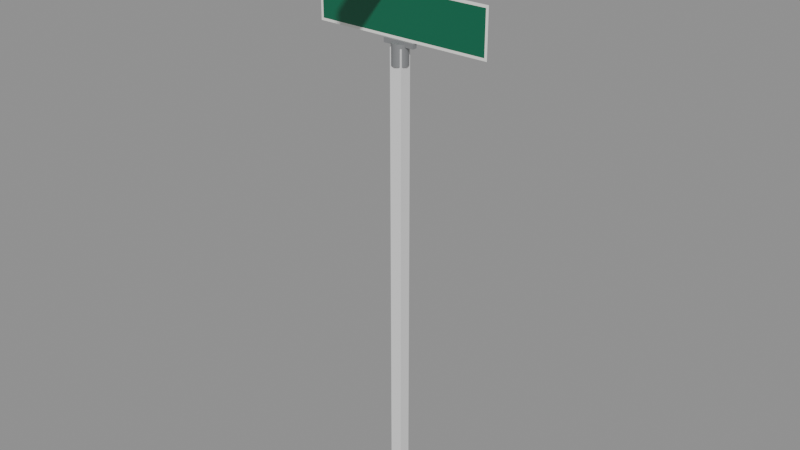 # Source: tf_street_name_sign.blend  (saved by Blender 5.2.45; exported with 4.5.12 LTS)
import bpy
from mathutils import Matrix  # noqa: F401  (used for matrix-valued properties, if any)

bpy.ops.wm.read_factory_settings(use_empty=True)
scene = bpy.context.scene
scene.name = 'Scene'

# ---- materials (node trees are filled in below, after node groups)
mat_galv_steel = bpy.data.materials.new('galv_steel')
mat_sign_white_retro = bpy.data.materials.new('sign_white_retro')
mat_sign_back_alu = bpy.data.materials.new('sign_back_alu')
mat_sign_green_retro = bpy.data.materials.new('sign_green_retro')

# ---- material node trees
mat_galv_steel.use_nodes = True; mat_galv_steel.node_tree.nodes.clear()
_N = mat_galv_steel.node_tree.nodes; _L = mat_galv_steel.node_tree.links
n0 = _N.new('ShaderNodeBsdfPrincipled'); n0.name = 'Principled BSDF'; n0.location = (-200, 100)
n0.inputs[0].default_value = (0.305, 0.314, 0.3231, 1.0)
n0.inputs[1].default_value = 0.35
n0.inputs[2].default_value = 0.45
n0.inputs[10].default_value = 0.005
n1 = _N.new('ShaderNodeOutputMaterial'); n1.name = 'Material Output'; n1.location = (200, 100)
_L.new(n0.outputs[0], n1.inputs[0])
n1.is_active_output = True
mat_sign_white_retro.use_nodes = True; mat_sign_white_retro.node_tree.nodes.clear()
_N = mat_sign_white_retro.node_tree.nodes; _L = mat_sign_white_retro.node_tree.links
n0 = _N.new('ShaderNodeBsdfPrincipled'); n0.name = 'Principled BSDF'; n0.location = (-200, 100)
n0.inputs[0].default_value = (0.9131, 0.9131, 0.8714, 1.0)
n0.inputs[2].default_value = 0.35
n0.inputs[10].default_value = 0.005
n1 = _N.new('ShaderNodeOutputMaterial'); n1.name = 'Material Output'; n1.location = (200, 100)
_L.new(n0.outputs[0], n1.inputs[0])
n1.is_active_output = True
mat_sign_back_alu.use_nodes = True; mat_sign_back_alu.node_tree.nodes.clear()
_N = mat_sign_back_alu.node_tree.nodes; _L = mat_sign_back_alu.node_tree.links
n0 = _N.new('ShaderNodeBsdfPrincipled'); n0.name = 'Principled BSDF'; n0.location = (-200, 100)
n0.inputs[0].default_value = (0.402, 0.4125, 0.4233, 1.0)
n0.inputs[1].default_value = 0.35
n0.inputs[10].default_value = 0.005
n1 = _N.new('ShaderNodeOutputMaterial'); n1.name = 'Material Output'; n1.location = (200, 100)
_L.new(n0.outputs[0], n1.inputs[0])
n1.is_active_output = True
mat_sign_green_retro.use_nodes = True; mat_sign_green_retro.node_tree.nodes.clear()
_N = mat_sign_green_retro.node_tree.nodes; _L = mat_sign_green_retro.node_tree.links
n0 = _N.new('ShaderNodeBsdfPrincipled'); n0.name = 'Principled BSDF'; n0.location = (-200, 100)
n0.inputs[0].default_value = (0.0, 0.1413, 0.06848, 1.0)
n0.inputs[2].default_value = 0.35
n0.inputs[10].default_value = 0.005
n1 = _N.new('ShaderNodeOutputMaterial'); n1.name = 'Material Output'; n1.location = (200, 100)
_L.new(n0.outputs[0], n1.inputs[0])
n1.is_active_output = True

# ---- meshes
me_cylinder = bpy.data.meshes.new('Cylinder')
me_cylinder.from_pydata([(0.0, 0.0302, -1.135), (0.0, 0.0302, 1.135), (0.0151, 0.02615, -1.135), (0.0151, 0.02615, 1.135), (0.02615, 0.0151, -1.135), (0.02615, 0.0151, 1.135), (0.0302, 0.0, -1.135), (0.0302, 0.0, 1.135), (0.02615, -0.0151, -1.135), (0.02615, -0.0151, 1.135), (0.0151, -0.02615, -1.135), (0.0151, -0.02615, 1.135), (0.0, -0.0302, -1.135), (0.0, -0.0302, 1.135), (-0.0151, -0.02615, -1.135), (-0.0151, -0.02615, 1.135), (-0.02615, -0.0151, -1.135), (-0.02615, -0.0151, 1.135), (-0.0302, 0.0, -1.135), (-0.0302, 0.0, 1.135), (-0.02615, 0.0151, -1.135), (-0.02615, 0.0151, 1.135), (-0.0151, 0.02615, -1.135), (-0.0151, 0.02615, 1.135)], [], [(0, 1, 3, 2), (2, 3, 5, 4), (4, 5, 7, 6), (6, 7, 9, 8), (8, 9, 11, 10), (10, 11, 13, 12), (12, 13, 15, 14), (14, 15, 17, 16), (16, 17, 19, 18), (18, 19, 21, 20), (3, 1, 23, 21, 19, 17, 15, 13, 11, 9, 7, 5), (20, 21, 23, 22), (22, 23, 1, 0), (0, 2, 4, 6, 8, 10, 12, 14, 16, 18, 20, 22)])
me_cylinder.polygons.foreach_set('use_smooth', [True] * 14)
_k = set([(0, 2), (0, 22), (1, 3), (1, 23), (2, 4), (3, 5), (4, 6), (5, 7), (6, 8), (7, 9), (8, 10), (9, 11), (10, 12), (11, 13), (12, 14), (13, 15), (14, 16), (15, 17), (16, 18), (17, 19), (18, 20), (19, 21), (20, 22), (21, 23)])
me_cylinder.attributes.new('sharp_edge', 'BOOLEAN', 'EDGE').data.foreach_set('value', [ (min(e.vertices), max(e.vertices)) in _k for e in me_cylinder.edges])
_uv = me_cylinder.uv_layers.new(name='UVMap')
_uv.uv.foreach_set('vector', [1.0, 0.5, 1.0, 1.0, 0.9167, 1.0, 0.9167, 0.5, 0.9167, 0.5, 0.9167, 1.0, 0.8333, 1.0, 0.8333, 0.5, 0.8333, 0.5, 0.8333, 1.0, 0.75, 1.0, 0.75, 0.5, 0.75, 0.5, 0.75, 1.0, 0.6667, 1.0, 0.6667, 0.5, 0.6667, 0.5, 0.6667, 1.0, 0.5833, 1.0, 0.5833, 0.5, 0.5833, 0.5, 0.5833, 1.0, 0.5, 1.0, 0.5, 0.5, 0.5, 0.5, 0.5, 1.0, 0.4167, 1.0, 0.4167, 0.5, 0.4167, 0.5, 0.4167, 1.0, 0.3333, 1.0, 0.3333, 0.5, 0.3333, 0.5, 0.3333, 1.0, 0.25, 1.0, 0.25, 0.5, 0.25, 0.5, 0.25, 1.0, 0.1667, 1.0, 0.1667, 0.5, 0.37, 0.4578, 0.25, 0.49, 0.13, 0.4578, 0.04215, 0.37, 0.01, 0.25, 0.04215, 0.13, 0.13, 0.04215, 0.25, 0.01, 0.37, 0.04215, 0.4578, 0.13, 0.49, 0.25, 0.4578, 0.37, 0.1667, 0.5, 0.1667, 1.0, 0.08333, 1.0, 0.08333, 0.5, 0.08333, 0.5, 0.08333, 1.0, 7.451e-08, 1.0, 7.451e-08, 0.5, 0.75, 0.49, 0.87, 0.4578, 0.9578, 0.37, 0.99, 0.25, 0.9578, 0.13, 0.87, 0.04215, 0.75, 0.01, 0.63, 0.04215, 0.5422, 0.13, 0.51, 0.25, 0.5422, 0.37, 0.63, 0.4578])
me_cylinder.materials.append(mat_galv_steel)
me_cylinder.update()
me_cylinder_001 = bpy.data.meshes.new('Cylinder.001')
me_cylinder_001.from_pydata([(0.0, 0.04, -0.05), (0.0, 0.04, 0.05), (0.02, 0.03464, -0.05), (0.02, 0.03464, 0.05), (0.03464, 0.02, -0.05), (0.03464, 0.02, 0.05), (0.04, 0.0, -0.05), (0.04, 0.0, 0.05), (0.03464, -0.02, -0.05), (0.03464, -0.02, 0.05), (0.02, -0.03464, -0.05), (0.02, -0.03464, 0.05), (0.0, -0.04, -0.05), (0.0, -0.04, 0.05), (-0.02, -0.03464, -0.05), (-0.02, -0.03464, 0.05), (-0.03464, -0.02, -0.05), (-0.03464, -0.02, 0.05), (-0.04, 0.0, -0.05), (-0.04, 0.0, 0.05), (-0.03464, 0.02, -0.05), (-0.03464, 0.02, 0.05), (-0.02, 0.03464, -0.05), (-0.02, 0.03464, 0.05)], [], [(0, 1, 3, 2), (2, 3, 5, 4), (4, 5, 7, 6), (6, 7, 9, 8), (8, 9, 11, 10), (10, 11, 13, 12), (12, 13, 15, 14), (14, 15, 17, 16), (16, 17, 19, 18), (18, 19, 21, 20), (3, 1, 23, 21, 19, 17, 15, 13, 11, 9, 7, 5), (20, 21, 23, 22), (22, 23, 1, 0), (0, 2, 4, 6, 8, 10, 12, 14, 16, 18, 20, 22)])
me_cylinder_001.polygons.foreach_set('use_smooth', [True] * 14)
_k = set([(0, 2), (0, 22), (1, 3), (1, 23), (2, 4), (3, 5), (4, 6), (5, 7), (6, 8), (7, 9), (8, 10), (9, 11), (10, 12), (11, 13), (12, 14), (13, 15), (14, 16), (15, 17), (16, 18), (17, 19), (18, 20), (19, 21), (20, 22), (21, 23)])
me_cylinder_001.attributes.new('sharp_edge', 'BOOLEAN', 'EDGE').data.foreach_set('value', [ (min(e.vertices), max(e.vertices)) in _k for e in me_cylinder_001.edges])
_uv = me_cylinder_001.uv_layers.new(name='UVMap')
_uv.uv.foreach_set('vector', [1.0, 0.5, 1.0, 1.0, 0.9167, 1.0, 0.9167, 0.5, 0.9167, 0.5, 0.9167, 1.0, 0.8333, 1.0, 0.8333, 0.5, 0.8333, 0.5, 0.8333, 1.0, 0.75, 1.0, 0.75, 0.5, 0.75, 0.5, 0.75, 1.0, 0.6667, 1.0, 0.6667, 0.5, 0.6667, 0.5, 0.6667, 1.0, 0.5833, 1.0, 0.5833, 0.5, 0.5833, 0.5, 0.5833, 1.0, 0.5, 1.0, 0.5, 0.5, 0.5, 0.5, 0.5, 1.0, 0.4167, 1.0, 0.4167, 0.5, 0.4167, 0.5, 0.4167, 1.0, 0.3333, 1.0, 0.3333, 0.5, 0.3333, 0.5, 0.3333, 1.0, 0.25, 1.0, 0.25, 0.5, 0.25, 0.5, 0.25, 1.0, 0.1667, 1.0, 0.1667, 0.5, 0.37, 0.4578, 0.25, 0.49, 0.13, 0.4578, 0.04215, 0.37, 0.01, 0.25, 0.04215, 0.13, 0.13, 0.04215, 0.25, 0.01, 0.37, 0.04215, 0.4578, 0.13, 0.49, 0.25, 0.4578, 0.37, 0.1667, 0.5, 0.1667, 1.0, 0.08333, 1.0, 0.08333, 0.5, 0.08333, 0.5, 0.08333, 1.0, 7.451e-08, 1.0, 7.451e-08, 0.5, 0.75, 0.49, 0.87, 0.4578, 0.9578, 0.37, 0.99, 0.25, 0.9578, 0.13, 0.87, 0.04215, 0.75, 0.01, 0.63, 0.04215, 0.5422, 0.13, 0.51, 0.25, 0.5422, 0.37, 0.63, 0.4578])
me_cylinder_001.materials.append(mat_galv_steel)
me_cylinder_001.update()
me_cube = bpy.data.meshes.new('Cube')
me_cube.from_pydata([(-0.08, -0.012, 2.276), (-0.08, -0.012, 2.3), (-0.08, 0.012, 2.276), (-0.08, 0.012, 2.3), (0.08, -0.012, 2.276), (0.08, -0.012, 2.3), (0.08, 0.012, 2.276), (0.08, 0.012, 2.3)], [], [(0, 1, 3, 2), (2, 3, 7, 6), (6, 7, 5, 4), (4, 5, 1, 0), (2, 6, 4, 0), (7, 3, 1, 5)])
_uv = me_cube.uv_layers.new(name='UVMap')
_uv.uv.foreach_set('vector', [0.375, 0.0, 0.625, 0.0, 0.625, 0.25, 0.375, 0.25, 0.375, 0.25, 0.625, 0.25, 0.625, 0.5, 0.375, 0.5, 0.375, 0.5, 0.625, 0.5, 0.625, 0.75, 0.375, 0.75, 0.375, 0.75, 0.625, 0.75, 0.625, 1.0, 0.375, 1.0, 0.125, 0.5, 0.375, 0.5, 0.375, 0.75, 0.125, 0.75, 0.625, 0.5, 0.875, 0.5, 0.875, 0.75, 0.625, 0.75])
me_cube.materials.append(mat_galv_steel)
me_cube.update()
me_cube_001 = bpy.data.meshes.new('Cube.001')
me_cube_001.from_pydata([(-0.08, -0.012, 2.53), (-0.08, -0.012, 2.554), (-0.08, 0.012, 2.53), (-0.08, 0.012, 2.554), (0.08, -0.012, 2.53), (0.08, -0.012, 2.554), (0.08, 0.012, 2.53), (0.08, 0.012, 2.554)], [], [(0, 1, 3, 2), (2, 3, 7, 6), (6, 7, 5, 4), (4, 5, 1, 0), (2, 6, 4, 0), (7, 3, 1, 5)])
_uv = me_cube_001.uv_layers.new(name='UVMap')
_uv.uv.foreach_set('vector', [0.375, 0.0, 0.625, 0.0, 0.625, 0.25, 0.375, 0.25, 0.375, 0.25, 0.625, 0.25, 0.625, 0.5, 0.375, 0.5, 0.375, 0.5, 0.625, 0.5, 0.625, 0.75, 0.375, 0.75, 0.375, 0.75, 0.625, 0.75, 0.625, 1.0, 0.375, 1.0, 0.125, 0.5, 0.375, 0.5, 0.375, 0.75, 0.125, 0.75, 0.625, 0.5, 0.875, 0.5, 0.875, 0.75, 0.625, 0.75])
me_cube_001.materials.append(mat_galv_steel)
me_cube_001.update()
me_cube_002 = bpy.data.meshes.new('Cube.002')
me_cube_002.from_pydata([(-0.08, -0.012, 2.566), (-0.08, -0.012, 2.59), (-0.08, 0.012, 2.566), (-0.08, 0.012, 2.59), (0.08, -0.012, 2.566), (0.08, -0.012, 2.59), (0.08, 0.012, 2.566), (0.08, 0.012, 2.59)], [], [(0, 1, 3, 2), (2, 3, 7, 6), (6, 7, 5, 4), (4, 5, 1, 0), (2, 6, 4, 0), (7, 3, 1, 5)])
_uv = me_cube_002.uv_layers.new(name='UVMap')
_uv.uv.foreach_set('vector', [0.375, 0.0, 0.625, 0.0, 0.625, 0.25, 0.375, 0.25, 0.375, 0.25, 0.625, 0.25, 0.625, 0.5, 0.375, 0.5, 0.375, 0.5, 0.625, 0.5, 0.625, 0.75, 0.375, 0.75, 0.375, 0.75, 0.625, 0.75, 0.625, 1.0, 0.375, 1.0, 0.125, 0.5, 0.375, 0.5, 0.375, 0.75, 0.125, 0.75, 0.625, 0.5, 0.875, 0.5, 0.875, 0.75, 0.625, 0.75])
me_cube_002.materials.append(mat_galv_steel)
me_cube_002.update()
me_cube_003 = bpy.data.meshes.new('Cube.003')
me_cube_003.from_pydata([(-0.08, -0.012, 2.82), (-0.08, -0.012, 2.844), (-0.08, 0.012, 2.82), (-0.08, 0.012, 2.844), (0.08, -0.012, 2.82), (0.08, -0.012, 2.844), (0.08, 0.012, 2.82), (0.08, 0.012, 2.844)], [], [(0, 1, 3, 2), (2, 3, 7, 6), (6, 7, 5, 4), (4, 5, 1, 0), (2, 6, 4, 0), (7, 3, 1, 5)])
_uv = me_cube_003.uv_layers.new(name='UVMap')
_uv.uv.foreach_set('vector', [0.375, 0.0, 0.625, 0.0, 0.625, 0.25, 0.375, 0.25, 0.375, 0.25, 0.625, 0.25, 0.625, 0.5, 0.375, 0.5, 0.375, 0.5, 0.625, 0.5, 0.625, 0.75, 0.375, 0.75, 0.375, 0.75, 0.625, 0.75, 0.625, 1.0, 0.375, 1.0, 0.125, 0.5, 0.375, 0.5, 0.375, 0.75, 0.125, 0.75, 0.625, 0.5, 0.875, 0.5, 0.875, 0.75, 0.625, 0.75])
me_cube_003.materials.append(mat_galv_steel)
me_cube_003.update()
me_cylinder_002 = bpy.data.meshes.new('Cylinder.002')
me_cylinder_002.from_pydata([(0.0, 0.022, -0.03), (0.0, 0.022, 0.03), (0.01556, 0.01556, -0.03), (0.01556, 0.01556, 0.03), (0.022, 0.0, -0.03), (0.022, 0.0, 0.03), (0.01556, -0.01556, -0.03), (0.01556, -0.01556, 0.03), (0.0, -0.022, -0.03), (0.0, -0.022, 0.03), (-0.01556, -0.01556, -0.03), (-0.01556, -0.01556, 0.03), (-0.022, 0.0, -0.03), (-0.022, 0.0, 0.03), (-0.01556, 0.01556, -0.03), (-0.01556, 0.01556, 0.03)], [], [(0, 1, 3, 2), (2, 3, 5, 4), (4, 5, 7, 6), (6, 7, 9, 8), (8, 9, 11, 10), (10, 11, 13, 12), (3, 1, 15, 13, 11, 9, 7, 5), (12, 13, 15, 14), (14, 15, 1, 0), (0, 2, 4, 6, 8, 10, 12, 14)])
me_cylinder_002.polygons.foreach_set('use_smooth', [True] * 10)
_k = set([(0, 1), (0, 2), (0, 14), (1, 3), (1, 15), (2, 3), (2, 4), (3, 5), (4, 5), (4, 6), (5, 7), (6, 7), (6, 8), (7, 9), (8, 9), (8, 10), (9, 11), (10, 11), (10, 12), (11, 13), (12, 13), (12, 14), (13, 15), (14, 15)])
me_cylinder_002.attributes.new('sharp_edge', 'BOOLEAN', 'EDGE').data.foreach_set('value', [ (min(e.vertices), max(e.vertices)) in _k for e in me_cylinder_002.edges])
_uv = me_cylinder_002.uv_layers.new(name='UVMap')
_uv.uv.foreach_set('vector', [1.0, 0.5, 1.0, 1.0, 0.875, 1.0, 0.875, 0.5, 0.875, 0.5, 0.875, 1.0, 0.75, 1.0, 0.75, 0.5, 0.75, 0.5, 0.75, 1.0, 0.625, 1.0, 0.625, 0.5, 0.625, 0.5, 0.625, 1.0, 0.5, 1.0, 0.5, 0.5, 0.5, 0.5, 0.5, 1.0, 0.375, 1.0, 0.375, 0.5, 0.375, 0.5, 0.375, 1.0, 0.25, 1.0, 0.25, 0.5, 0.4197, 0.4197, 0.25, 0.49, 0.08029, 0.4197, 0.01, 0.25, 0.08029, 0.08029, 0.25, 0.01, 0.4197, 0.08029, 0.49, 0.25, 0.25, 0.5, 0.25, 1.0, 0.125, 1.0, 0.125, 0.5, 0.125, 0.5, 0.125, 1.0, 0.0, 1.0, 0.0, 0.5, 0.75, 0.49, 0.9197, 0.4197, 0.99, 0.25, 0.9197, 0.08029, 0.75, 0.01, 0.5803, 0.08029, 0.51, 0.25, 0.5803, 0.4197])
me_cylinder_002.materials.append(mat_galv_steel)
me_cylinder_002.update()
me_cylinder_003 = bpy.data.meshes.new('Cylinder.003')
me_cylinder_003.from_pydata([(0.0, 0.03, -0.01), (0.0, 0.03, 0.01), (0.02121, 0.02121, -0.01), (0.02121, 0.02121, 0.01), (0.03, 0.0, -0.01), (0.03, 0.0, 0.01), (0.02121, -0.02121, -0.01), (0.02121, -0.02121, 0.01), (0.0, -0.03, -0.01), (0.0, -0.03, 0.01), (-0.02121, -0.02121, -0.01), (-0.02121, -0.02121, 0.01), (-0.03, 0.0, -0.01), (-0.03, 0.0, 0.01), (-0.02121, 0.02121, -0.01), (-0.02121, 0.02121, 0.01)], [], [(0, 1, 3, 2), (2, 3, 5, 4), (4, 5, 7, 6), (6, 7, 9, 8), (8, 9, 11, 10), (10, 11, 13, 12), (3, 1, 15, 13, 11, 9, 7, 5), (12, 13, 15, 14), (14, 15, 1, 0), (0, 2, 4, 6, 8, 10, 12, 14)])
me_cylinder_003.polygons.foreach_set('use_smooth', [True] * 10)
_k = set([(0, 1), (0, 2), (0, 14), (1, 3), (1, 15), (2, 3), (2, 4), (3, 5), (4, 5), (4, 6), (5, 7), (6, 7), (6, 8), (7, 9), (8, 9), (8, 10), (9, 11), (10, 11), (10, 12), (11, 13), (12, 13), (12, 14), (13, 15), (14, 15)])
me_cylinder_003.attributes.new('sharp_edge', 'BOOLEAN', 'EDGE').data.foreach_set('value', [ (min(e.vertices), max(e.vertices)) in _k for e in me_cylinder_003.edges])
_uv = me_cylinder_003.uv_layers.new(name='UVMap')
_uv.uv.foreach_set('vector', [1.0, 0.5, 1.0, 1.0, 0.875, 1.0, 0.875, 0.5, 0.875, 0.5, 0.875, 1.0, 0.75, 1.0, 0.75, 0.5, 0.75, 0.5, 0.75, 1.0, 0.625, 1.0, 0.625, 0.5, 0.625, 0.5, 0.625, 1.0, 0.5, 1.0, 0.5, 0.5, 0.5, 0.5, 0.5, 1.0, 0.375, 1.0, 0.375, 0.5, 0.375, 0.5, 0.375, 1.0, 0.25, 1.0, 0.25, 0.5, 0.4197, 0.4197, 0.25, 0.49, 0.08029, 0.4197, 0.01, 0.25, 0.08029, 0.08029, 0.25, 0.01, 0.4197, 0.08029, 0.49, 0.25, 0.25, 0.5, 0.25, 1.0, 0.125, 1.0, 0.125, 0.5, 0.125, 0.5, 0.125, 1.0, 0.0, 1.0, 0.0, 0.5, 0.75, 0.49, 0.9197, 0.4197, 0.99, 0.25, 0.9197, 0.08029, 0.75, 0.01, 0.5803, 0.08029, 0.51, 0.25, 0.5803, 0.4197])
me_cylinder_003.materials.append(mat_galv_steel)
me_cylinder_003.update()
me_cube_004 = bpy.data.meshes.new('Cube.004')
me_cube_004.from_pydata([(-0.45, -0.0015, 2.3), (-0.45, -0.0015, 2.53), (-0.45, 0.0015, 2.3), (-0.45, 0.0015, 2.53), (0.45, -0.0015, 2.3), (0.45, -0.0015, 2.53), (0.45, 0.0015, 2.3), (0.45, 0.0015, 2.53)], [], [(0, 1, 3, 2), (2, 3, 7, 6), (6, 7, 5, 4), (4, 5, 1, 0), (2, 6, 4, 0), (7, 3, 1, 5)])
me_cube_004.polygons.foreach_set('material_index', [1, 0, 1, 0, 1, 1])
_uv = me_cube_004.uv_layers.new(name='UVMap')
_uv.uv.foreach_set('vector', [0.375, 0.0, 0.625, 0.0, 0.625, 0.25, 0.375, 0.25, 0.375, 0.25, 0.625, 0.25, 0.625, 0.5, 0.375, 0.5, 0.375, 0.5, 0.625, 0.5, 0.625, 0.75, 0.375, 0.75, 0.375, 0.75, 0.625, 0.75, 0.625, 1.0, 0.375, 1.0, 0.125, 0.5, 0.375, 0.5, 0.375, 0.75, 0.125, 0.75, 0.625, 0.5, 0.875, 0.5, 0.875, 0.75, 0.625, 0.75])
me_cube_004.materials.append(mat_sign_white_retro)
me_cube_004.materials.append(mat_sign_back_alu)
me_cube_004.update()
me_plane = bpy.data.meshes.new('Plane')
me_plane.from_pydata([(-0.4373, 0.002, 2.517), (0.4373, 0.002, 2.517), (-0.4373, 0.002, 2.313), (0.4373, 0.002, 2.313)], [], [(0, 1, 3, 2)])
_uv = me_plane.uv_layers.new(name='UVMap')
_uv.uv.foreach_set('vector', [0.0, 0.0, 1.0, 0.0, 1.0, 1.0, 0.0, 1.0])
me_plane.materials.append(mat_sign_green_retro)
me_plane.update()
me_plane_001 = bpy.data.meshes.new('Plane.001')
me_plane_001.from_pydata([(-0.4373, -0.002, 2.313), (0.4373, -0.002, 2.313), (-0.4373, -0.002, 2.517), (0.4373, -0.002, 2.517)], [], [(0, 1, 3, 2)])
_uv = me_plane_001.uv_layers.new(name='UVMap')
_uv.uv.foreach_set('vector', [0.0, 0.0, 1.0, 0.0, 1.0, 1.0, 0.0, 1.0])
me_plane_001.materials.append(mat_sign_green_retro)
me_plane_001.update()
me_cube_005 = bpy.data.meshes.new('Cube.005')
me_cube_005.from_pydata([(-0.45, -0.0015, 2.59), (-0.45, -0.0015, 2.82), (-0.45, 0.0015, 2.59), (-0.45, 0.0015, 2.82), (0.45, -0.0015, 2.59), (0.45, -0.0015, 2.82), (0.45, 0.0015, 2.59), (0.45, 0.0015, 2.82)], [], [(0, 1, 3, 2), (2, 3, 7, 6), (6, 7, 5, 4), (4, 5, 1, 0), (2, 6, 4, 0), (7, 3, 1, 5)])
me_cube_005.polygons.foreach_set('material_index', [1, 0, 1, 0, 1, 1])
_uv = me_cube_005.uv_layers.new(name='UVMap')
_uv.uv.foreach_set('vector', [0.375, 0.0, 0.625, 0.0, 0.625, 0.25, 0.375, 0.25, 0.375, 0.25, 0.625, 0.25, 0.625, 0.5, 0.375, 0.5, 0.375, 0.5, 0.625, 0.5, 0.625, 0.75, 0.375, 0.75, 0.375, 0.75, 0.625, 0.75, 0.625, 1.0, 0.375, 1.0, 0.125, 0.5, 0.375, 0.5, 0.375, 0.75, 0.125, 0.75, 0.625, 0.5, 0.875, 0.5, 0.875, 0.75, 0.625, 0.75])
me_cube_005.materials.append(mat_sign_white_retro)
me_cube_005.materials.append(mat_sign_back_alu)
me_cube_005.update()
me_plane_002 = bpy.data.meshes.new('Plane.002')
me_plane_002.from_pydata([(-0.4373, 0.002, 2.807), (0.4373, 0.002, 2.807), (-0.4373, 0.002, 2.603), (0.4373, 0.002, 2.603)], [], [(0, 1, 3, 2)])
_uv = me_plane_002.uv_layers.new(name='UVMap')
_uv.uv.foreach_set('vector', [0.0, 0.0, 1.0, 0.0, 1.0, 1.0, 0.0, 1.0])
me_plane_002.materials.append(mat_sign_green_retro)
me_plane_002.update()
me_plane_003 = bpy.data.meshes.new('Plane.003')
me_plane_003.from_pydata([(-0.4373, -0.002, 2.603), (0.4373, -0.002, 2.603), (-0.4373, -0.002, 2.807), (0.4373, -0.002, 2.807)], [], [(0, 1, 3, 2)])
_uv = me_plane_003.uv_layers.new(name='UVMap')
_uv.uv.foreach_set('vector', [0.0, 0.0, 1.0, 0.0, 1.0, 1.0, 0.0, 1.0])
me_plane_003.materials.append(mat_sign_green_retro)
me_plane_003.update()
me_cube_006 = bpy.data.meshes.new('Cube.006')
me_cube_006.from_pydata([(-0.0302, -0.0302, 0.0), (-0.0302, -0.0302, 2.27), (-0.0302, 0.0302, 0.0), (-0.0302, 0.0302, 2.27), (0.0302, -0.0302, 0.0), (0.0302, -0.0302, 2.27), (0.0302, 0.0302, 0.0), (0.0302, 0.0302, 2.27)], [], [(0, 1, 3, 2), (2, 3, 7, 6), (6, 7, 5, 4), (4, 5, 1, 0), (2, 6, 4, 0), (7, 3, 1, 5)])
_uv = me_cube_006.uv_layers.new(name='UVMap')
_uv.uv.foreach_set('vector', [0.375, 0.0, 0.625, 0.0, 0.625, 0.25, 0.375, 0.25, 0.375, 0.25, 0.625, 0.25, 0.625, 0.5, 0.375, 0.5, 0.375, 0.5, 0.625, 0.5, 0.625, 0.75, 0.375, 0.75, 0.375, 0.75, 0.625, 0.75, 0.625, 1.0, 0.375, 1.0, 0.125, 0.5, 0.375, 0.5, 0.375, 0.75, 0.125, 0.75, 0.625, 0.5, 0.875, 0.5, 0.875, 0.75, 0.625, 0.75])
me_cube_006.update()

# ---- objects
ob_post = bpy.data.objects.new('post', me_cylinder)
ob_bracket_collar = bpy.data.objects.new('bracket_collar', me_cylinder_001)
ob_bracket_a_clamp = bpy.data.objects.new('bracket_A_clamp', me_cube)
ob_bracket_a_clamp_001 = bpy.data.objects.new('bracket_A_clamp.001', me_cube_001)
ob_bracket_b_clamp = bpy.data.objects.new('bracket_B_clamp', me_cube_002)
ob_bracket_b_clamp_001 = bpy.data.objects.new('bracket_B_clamp.001', me_cube_003)
ob_bracket_stem = bpy.data.objects.new('bracket_stem', me_cylinder_002)
ob_bracket_cap = bpy.data.objects.new('bracket_cap', me_cylinder_003)
ob_blade_a_plate = bpy.data.objects.new('blade_A_plate', me_cube_004)
ob_blade_a_fieldf = bpy.data.objects.new('blade_A_fieldF', me_plane)
ob_blade_a_fieldb = bpy.data.objects.new('blade_A_fieldB', me_plane_001)
ob_blade_b_plate = bpy.data.objects.new('blade_B_plate', me_cube_005)
ob_blade_b_fieldf = bpy.data.objects.new('blade_B_fieldF', me_plane_002)
ob_blade_b_fieldb = bpy.data.objects.new('blade_B_fieldB', me_plane_003)
ob_textanchor_a_front = bpy.data.objects.new('TextAnchor_A_front', None)
ob_textanchor_a_back = bpy.data.objects.new('TextAnchor_A_back', None)
ob_textanchor_b_front = bpy.data.objects.new('TextAnchor_B_front', None)
ob_textanchor_b_back = bpy.data.objects.new('TextAnchor_B_back', None)
ob_post_convcolonly = bpy.data.objects.new('post-convcolonly', me_cube_006)

# ---- transforms, parenting, visibility, modifiers, constraints
ob_post.location = (0.0, 0.0, 1.135)
ob_bracket_collar.location = (0.0, 0.0, 2.24)
ob_bracket_a_clamp.location = (0.0, 0.0, 0.0)
ob_bracket_a_clamp_001.location = (0.0, 0.0, 0.0)
ob_bracket_b_clamp.location = (0.0, 0.0, 0.0)
ob_bracket_b_clamp.rotation_euler = (0.0, -0.0, 1.571)
ob_bracket_b_clamp_001.location = (0.0, 0.0, 0.0)
ob_bracket_b_clamp_001.rotation_euler = (0.0, -0.0, 1.571)
ob_bracket_stem.location = (0.0, 0.0, 2.56)
ob_bracket_cap.location = (0.0, 0.0, 2.84)
ob_blade_a_plate.location = (0.0, 0.0, 0.0)
ob_blade_a_fieldf.location = (0.0, 0.0, 0.0)
ob_blade_a_fieldb.location = (0.0, 0.0, 0.0)
ob_blade_b_plate.location = (0.0, 0.0, 0.0)
ob_blade_b_plate.rotation_euler = (0.0, -0.0, 1.571)
ob_blade_b_fieldf.location = (0.0, 0.0, 0.0)
ob_blade_b_fieldf.rotation_euler = (0.0, -0.0, 1.571)
ob_blade_b_fieldb.location = (0.0, 0.0, 0.0)
ob_blade_b_fieldb.rotation_euler = (0.0, -0.0, 1.571)
ob_textanchor_a_front.location = (0.0, 0.003, 2.415)
ob_textanchor_a_front.rotation_euler = (0.0, -0.0, 3.142)
ob_textanchor_a_front.empty_display_type = 'ARROWS'
ob_textanchor_a_front.empty_display_size = 0.1
ob_textanchor_a_back.location = (0.0, -0.003, 2.415)
ob_textanchor_a_back.empty_display_type = 'ARROWS'
ob_textanchor_a_back.empty_display_size = 0.1
ob_textanchor_b_front.location = (-0.003, 2.265e-10, 2.705)
ob_textanchor_b_front.rotation_euler = (0.0, 0.0, -1.571)
ob_textanchor_b_front.empty_display_type = 'ARROWS'
ob_textanchor_b_front.empty_display_size = 0.1
ob_textanchor_b_back.location = (0.003, -2.265e-10, 2.705)
ob_textanchor_b_back.rotation_euler = (0.0, -0.0, 1.571)
ob_textanchor_b_back.empty_display_type = 'ARROWS'
ob_textanchor_b_back.empty_display_size = 0.1
ob_post_convcolonly.location = (0.0, 0.0, 0.0)

# ---- collection membership
scene.collection.objects.link(ob_post)
scene.collection.objects.link(ob_bracket_collar)
scene.collection.objects.link(ob_bracket_a_clamp)
scene.collection.objects.link(ob_bracket_a_clamp_001)
scene.collection.objects.link(ob_bracket_b_clamp)
scene.collection.objects.link(ob_bracket_b_clamp_001)
scene.collection.objects.link(ob_bracket_stem)
scene.collection.objects.link(ob_bracket_cap)
scene.collection.objects.link(ob_blade_a_plate)
scene.collection.objects.link(ob_blade_a_fieldf)
scene.collection.objects.link(ob_blade_a_fieldb)
scene.collection.objects.link(ob_blade_b_plate)
scene.collection.objects.link(ob_blade_b_fieldf)
scene.collection.objects.link(ob_blade_b_fieldb)
scene.collection.objects.link(ob_textanchor_a_front)
scene.collection.objects.link(ob_textanchor_a_back)
scene.collection.objects.link(ob_textanchor_b_front)
scene.collection.objects.link(ob_textanchor_b_back)
scene.collection.objects.link(ob_post_convcolonly)

# ---- scene / render settings (as saved in the file)
scene.frame_start = 1; scene.frame_end = 250; scene.frame_set(1)
scene.render.engine = 'BLENDER_EEVEE_NEXT'
scene.render.bake_bias = 0.0
scene.render.bake_samples = 0
scene.render.compositor_device = 'GPU'
scene.eevee.use_volume_custom_range = False
scene.eevee.fast_gi_thickness_near = 0.1
scene.eevee.fast_gi_thickness_far = 0.0
scene.eevee.ray_tracing_options.screen_trace_thickness = 0.1
bpy.context.view_layer.update()

# ---- added for rendering (the .blend has no active camera and no usable light): camera, sun + grey world if the file has none
cam_auto = bpy.data.cameras.new('AutoCamera')
cam_auto.lens = 50.0
cam_auto.sensor_width = 36.0
cam_auto.clip_end = 1000.0
ob_auto_camera = bpy.data.objects.new('AutoCamera', cam_auto)
scene.collection.objects.link(ob_auto_camera)
ob_auto_camera.location = (2.8879, -3.46548, 3.73532)
ob_auto_camera.rotation_euler = (1.09748, -7.21219e-08, 0.694738)
scene.camera = ob_auto_camera
light_auto_sun = bpy.data.lights.new('AutoSun', 'SUN')
light_auto_sun.energy = 3.0
light_auto_sun.angle = 0.0523599
ob_auto_sun = bpy.data.objects.new('AutoSun', light_auto_sun)
scene.collection.objects.link(ob_auto_sun)
ob_auto_sun.rotation_euler = (0.872665, 0.174533, 0.523599)
if scene.world is None:
    world_auto = bpy.data.worlds.new('AutoWorld')
    world_auto.color = (0.3, 0.3, 0.3)
    scene.world = world_auto
bpy.context.view_layer.update()
